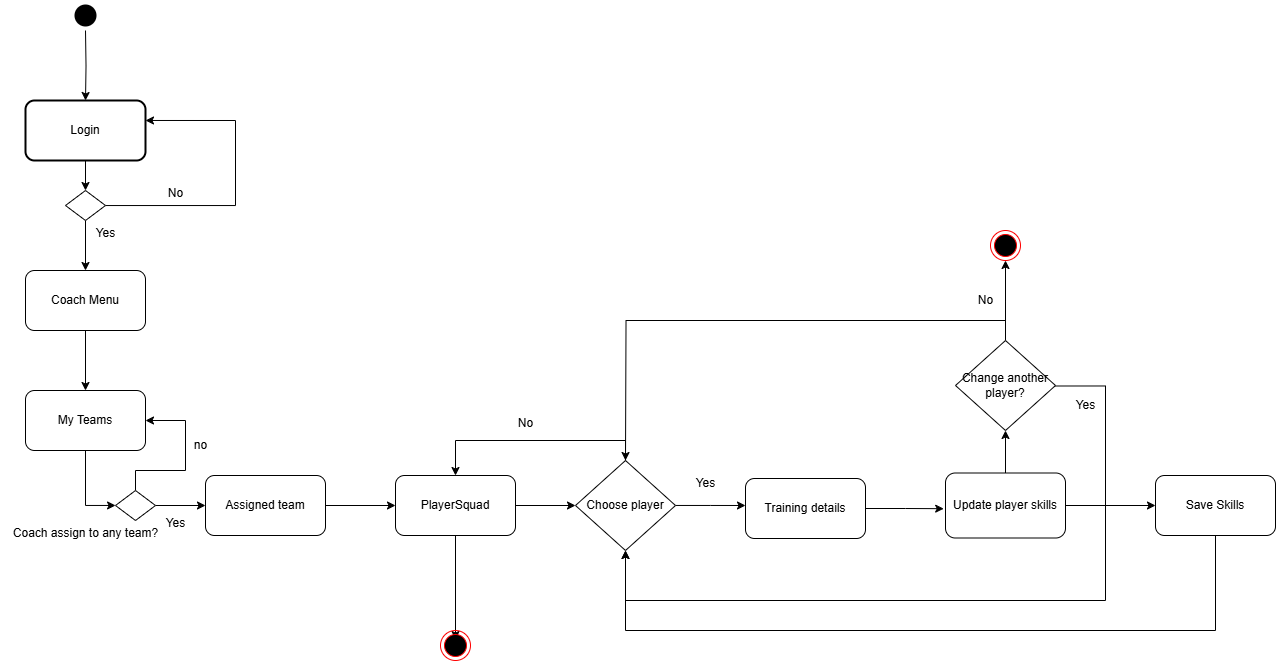

The diagram above was exported from draw.io. Its source (the exported page's mxGraphModel, read from the mxfile embedded in the PNG):
<mxGraphModel dx="1240" dy="646" grid="1" gridSize="10" guides="1" tooltips="1" connect="1" arrows="1" fold="1" page="1" pageScale="1" pageWidth="827" pageHeight="1169" math="0" shadow="0">
  <root>
    <mxCell id="0" />
    <mxCell id="1" parent="0" />
    <mxCell id="QtNZLKjaBHT5wbMIRiNc-1" value="" style="edgeStyle=orthogonalEdgeStyle;rounded=0;orthogonalLoop=1;jettySize=auto;html=1;entryX=1;entryY=0.333;entryDx=0;entryDy=0;entryPerimeter=0;" edge="1" parent="1" source="QtNZLKjaBHT5wbMIRiNc-3" target="QtNZLKjaBHT5wbMIRiNc-6">
      <mxGeometry relative="1" as="geometry">
        <mxPoint x="290" y="150" as="targetPoint" />
        <Array as="points">
          <mxPoint x="300" y="235" />
          <mxPoint x="300" y="150" />
        </Array>
      </mxGeometry>
    </mxCell>
    <mxCell id="QtNZLKjaBHT5wbMIRiNc-2" style="edgeStyle=orthogonalEdgeStyle;rounded=0;orthogonalLoop=1;jettySize=auto;html=1;entryX=0.5;entryY=0;entryDx=0;entryDy=0;" edge="1" parent="1" source="QtNZLKjaBHT5wbMIRiNc-3" target="QtNZLKjaBHT5wbMIRiNc-10">
      <mxGeometry relative="1" as="geometry" />
    </mxCell>
    <mxCell id="QtNZLKjaBHT5wbMIRiNc-3" value="" style="rhombus;whiteSpace=wrap;html=1;" vertex="1" parent="1">
      <mxGeometry x="130" y="220" width="40" height="30" as="geometry" />
    </mxCell>
    <mxCell id="QtNZLKjaBHT5wbMIRiNc-4" value="" style="edgeStyle=orthogonalEdgeStyle;rounded=0;orthogonalLoop=1;jettySize=auto;html=1;" edge="1" parent="1" target="QtNZLKjaBHT5wbMIRiNc-6">
      <mxGeometry relative="1" as="geometry">
        <mxPoint x="149.99999999999977" y="60" as="sourcePoint" />
      </mxGeometry>
    </mxCell>
    <mxCell id="QtNZLKjaBHT5wbMIRiNc-5" style="edgeStyle=orthogonalEdgeStyle;rounded=0;orthogonalLoop=1;jettySize=auto;html=1;exitX=0.5;exitY=1;exitDx=0;exitDy=0;entryX=0.5;entryY=0;entryDx=0;entryDy=0;" edge="1" parent="1" source="QtNZLKjaBHT5wbMIRiNc-6" target="QtNZLKjaBHT5wbMIRiNc-3">
      <mxGeometry relative="1" as="geometry" />
    </mxCell>
    <mxCell id="QtNZLKjaBHT5wbMIRiNc-6" value="Login" style="rounded=1;whiteSpace=wrap;html=1;strokeWidth=2;" vertex="1" parent="1">
      <mxGeometry x="90" y="130" width="120" height="60" as="geometry" />
    </mxCell>
    <mxCell id="QtNZLKjaBHT5wbMIRiNc-8" value="No" style="text;html=1;align=center;verticalAlign=middle;resizable=0;points=[];autosize=1;strokeColor=none;fillColor=none;" vertex="1" parent="1">
      <mxGeometry x="220" y="208" width="40" height="30" as="geometry" />
    </mxCell>
    <mxCell id="QtNZLKjaBHT5wbMIRiNc-9" value="" style="edgeStyle=orthogonalEdgeStyle;rounded=0;orthogonalLoop=1;jettySize=auto;html=1;" edge="1" parent="1" source="QtNZLKjaBHT5wbMIRiNc-10" target="QtNZLKjaBHT5wbMIRiNc-13">
      <mxGeometry relative="1" as="geometry" />
    </mxCell>
    <mxCell id="QtNZLKjaBHT5wbMIRiNc-10" value="Coach Menu" style="rounded=1;whiteSpace=wrap;html=1;" vertex="1" parent="1">
      <mxGeometry x="90" y="300" width="120" height="60" as="geometry" />
    </mxCell>
    <mxCell id="QtNZLKjaBHT5wbMIRiNc-11" value="Yes" style="text;html=1;align=center;verticalAlign=middle;resizable=0;points=[];autosize=1;strokeColor=none;fillColor=none;" vertex="1" parent="1">
      <mxGeometry x="150" y="248" width="40" height="30" as="geometry" />
    </mxCell>
    <mxCell id="QtNZLKjaBHT5wbMIRiNc-12" value="" style="edgeStyle=orthogonalEdgeStyle;rounded=0;orthogonalLoop=1;jettySize=auto;html=1;" edge="1" parent="1" source="QtNZLKjaBHT5wbMIRiNc-48" target="QtNZLKjaBHT5wbMIRiNc-18">
      <mxGeometry relative="1" as="geometry">
        <mxPoint x="270" y="750" as="sourcePoint" />
        <mxPoint x="360" y="750" as="targetPoint" />
        <Array as="points">
          <mxPoint x="210" y="535" />
          <mxPoint x="210" y="535" />
        </Array>
      </mxGeometry>
    </mxCell>
    <mxCell id="QtNZLKjaBHT5wbMIRiNc-13" value="My Teams" style="rounded=1;whiteSpace=wrap;html=1;" vertex="1" parent="1">
      <mxGeometry x="90" y="420" width="120" height="60" as="geometry" />
    </mxCell>
    <mxCell id="QtNZLKjaBHT5wbMIRiNc-55" value="" style="edgeStyle=orthogonalEdgeStyle;rounded=0;orthogonalLoop=1;jettySize=auto;html=1;" edge="1" parent="1" source="QtNZLKjaBHT5wbMIRiNc-18" target="QtNZLKjaBHT5wbMIRiNc-54">
      <mxGeometry relative="1" as="geometry" />
    </mxCell>
    <mxCell id="QtNZLKjaBHT5wbMIRiNc-18" value="Assigned team" style="rounded=1;whiteSpace=wrap;html=1;" vertex="1" parent="1">
      <mxGeometry x="270" y="505" width="120" height="60" as="geometry" />
    </mxCell>
    <mxCell id="QtNZLKjaBHT5wbMIRiNc-45" value="" style="ellipse;html=1;shape=endState;fillColor=#000000;strokeColor=none;" vertex="1" parent="1">
      <mxGeometry x="135" y="30" width="30" height="30" as="geometry" />
    </mxCell>
    <mxCell id="QtNZLKjaBHT5wbMIRiNc-49" value="" style="edgeStyle=orthogonalEdgeStyle;rounded=0;orthogonalLoop=1;jettySize=auto;html=1;" edge="1" parent="1" source="QtNZLKjaBHT5wbMIRiNc-13" target="QtNZLKjaBHT5wbMIRiNc-48">
      <mxGeometry relative="1" as="geometry">
        <mxPoint x="150" y="480" as="sourcePoint" />
        <mxPoint x="270" y="535" as="targetPoint" />
        <Array as="points">
          <mxPoint x="150" y="535" />
        </Array>
      </mxGeometry>
    </mxCell>
    <mxCell id="QtNZLKjaBHT5wbMIRiNc-52" value="" style="edgeStyle=orthogonalEdgeStyle;rounded=0;orthogonalLoop=1;jettySize=auto;html=1;entryX=1;entryY=0.5;entryDx=0;entryDy=0;" edge="1" parent="1" source="QtNZLKjaBHT5wbMIRiNc-48" target="QtNZLKjaBHT5wbMIRiNc-13">
      <mxGeometry relative="1" as="geometry">
        <mxPoint x="270" y="420" as="targetPoint" />
        <Array as="points">
          <mxPoint x="200" y="500" />
          <mxPoint x="250" y="500" />
          <mxPoint x="250" y="450" />
        </Array>
      </mxGeometry>
    </mxCell>
    <mxCell id="QtNZLKjaBHT5wbMIRiNc-48" value="" style="rhombus;whiteSpace=wrap;html=1;" vertex="1" parent="1">
      <mxGeometry x="180" y="520" width="40" height="30" as="geometry" />
    </mxCell>
    <mxCell id="QtNZLKjaBHT5wbMIRiNc-50" value="Yes" style="text;html=1;align=center;verticalAlign=middle;resizable=0;points=[];autosize=1;strokeColor=none;fillColor=none;" vertex="1" parent="1">
      <mxGeometry x="220" y="538" width="40" height="30" as="geometry" />
    </mxCell>
    <mxCell id="QtNZLKjaBHT5wbMIRiNc-51" value="no" style="text;html=1;align=center;verticalAlign=middle;resizable=0;points=[];autosize=1;strokeColor=none;fillColor=none;" vertex="1" parent="1">
      <mxGeometry x="245" y="460" width="40" height="30" as="geometry" />
    </mxCell>
    <mxCell id="QtNZLKjaBHT5wbMIRiNc-53" value="Coach assign to any team?" style="text;html=1;align=center;verticalAlign=middle;resizable=0;points=[];autosize=1;strokeColor=none;fillColor=none;" vertex="1" parent="1">
      <mxGeometry x="65" y="548" width="170" height="30" as="geometry" />
    </mxCell>
    <mxCell id="QtNZLKjaBHT5wbMIRiNc-57" value="" style="edgeStyle=orthogonalEdgeStyle;rounded=0;orthogonalLoop=1;jettySize=auto;html=1;" edge="1" parent="1" source="QtNZLKjaBHT5wbMIRiNc-54" target="QtNZLKjaBHT5wbMIRiNc-56">
      <mxGeometry relative="1" as="geometry" />
    </mxCell>
    <mxCell id="QtNZLKjaBHT5wbMIRiNc-73" style="edgeStyle=orthogonalEdgeStyle;rounded=0;orthogonalLoop=1;jettySize=auto;html=1;entryX=0.5;entryY=0.3;entryDx=0;entryDy=0;entryPerimeter=0;" edge="1" parent="1" source="QtNZLKjaBHT5wbMIRiNc-54" target="QtNZLKjaBHT5wbMIRiNc-74">
      <mxGeometry relative="1" as="geometry">
        <mxPoint x="520" y="660" as="targetPoint" />
      </mxGeometry>
    </mxCell>
    <mxCell id="QtNZLKjaBHT5wbMIRiNc-54" value="PlayerSquad" style="rounded=1;whiteSpace=wrap;html=1;" vertex="1" parent="1">
      <mxGeometry x="460" y="505" width="120" height="60" as="geometry" />
    </mxCell>
    <mxCell id="QtNZLKjaBHT5wbMIRiNc-59" value="" style="edgeStyle=orthogonalEdgeStyle;rounded=0;orthogonalLoop=1;jettySize=auto;html=1;" edge="1" parent="1" source="QtNZLKjaBHT5wbMIRiNc-56">
      <mxGeometry relative="1" as="geometry">
        <mxPoint x="810" y="535" as="targetPoint" />
      </mxGeometry>
    </mxCell>
    <mxCell id="QtNZLKjaBHT5wbMIRiNc-56" value="Choose player" style="rhombus;whiteSpace=wrap;html=1;" vertex="1" parent="1">
      <mxGeometry x="640" y="490" width="100" height="90" as="geometry" />
    </mxCell>
    <mxCell id="QtNZLKjaBHT5wbMIRiNc-60" value="" style="edgeStyle=orthogonalEdgeStyle;rounded=0;orthogonalLoop=1;jettySize=auto;html=1;exitX=0.5;exitY=0;exitDx=0;exitDy=0;" edge="1" parent="1" source="QtNZLKjaBHT5wbMIRiNc-56" target="QtNZLKjaBHT5wbMIRiNc-54">
      <mxGeometry relative="1" as="geometry">
        <mxPoint x="690" y="440" as="sourcePoint" />
        <mxPoint x="710" y="442.71" as="targetPoint" />
        <Array as="points">
          <mxPoint x="690" y="470" />
          <mxPoint x="520" y="470" />
        </Array>
      </mxGeometry>
    </mxCell>
    <mxCell id="QtNZLKjaBHT5wbMIRiNc-61" value="No" style="text;html=1;align=center;verticalAlign=middle;resizable=0;points=[];autosize=1;strokeColor=none;fillColor=none;" vertex="1" parent="1">
      <mxGeometry x="570" y="438" width="40" height="30" as="geometry" />
    </mxCell>
    <mxCell id="QtNZLKjaBHT5wbMIRiNc-62" value="Yes" style="text;html=1;align=center;verticalAlign=middle;resizable=0;points=[];autosize=1;strokeColor=none;fillColor=none;" vertex="1" parent="1">
      <mxGeometry x="750" y="498" width="40" height="30" as="geometry" />
    </mxCell>
    <mxCell id="QtNZLKjaBHT5wbMIRiNc-68" value="Training details" style="rounded=1;whiteSpace=wrap;html=1;" vertex="1" parent="1">
      <mxGeometry x="810" y="508" width="120" height="60" as="geometry" />
    </mxCell>
    <mxCell id="QtNZLKjaBHT5wbMIRiNc-71" value="" style="edgeStyle=orthogonalEdgeStyle;rounded=0;orthogonalLoop=1;jettySize=auto;html=1;" edge="1" parent="1" source="QtNZLKjaBHT5wbMIRiNc-69" target="QtNZLKjaBHT5wbMIRiNc-70">
      <mxGeometry relative="1" as="geometry" />
    </mxCell>
    <mxCell id="QtNZLKjaBHT5wbMIRiNc-69" value="Update player skills" style="rounded=1;whiteSpace=wrap;html=1;" vertex="1" parent="1">
      <mxGeometry x="1010" y="502.5" width="120" height="65" as="geometry" />
    </mxCell>
    <mxCell id="QtNZLKjaBHT5wbMIRiNc-72" style="edgeStyle=orthogonalEdgeStyle;rounded=0;orthogonalLoop=1;jettySize=auto;html=1;" edge="1" parent="1" source="QtNZLKjaBHT5wbMIRiNc-70">
      <mxGeometry relative="1" as="geometry">
        <mxPoint x="1070" y="290" as="targetPoint" />
      </mxGeometry>
    </mxCell>
    <mxCell id="QtNZLKjaBHT5wbMIRiNc-77" style="edgeStyle=orthogonalEdgeStyle;rounded=0;orthogonalLoop=1;jettySize=auto;html=1;" edge="1" parent="1" source="QtNZLKjaBHT5wbMIRiNc-69" target="QtNZLKjaBHT5wbMIRiNc-76">
      <mxGeometry relative="1" as="geometry">
        <mxPoint x="1230" y="500" as="targetPoint" />
      </mxGeometry>
    </mxCell>
    <mxCell id="QtNZLKjaBHT5wbMIRiNc-79" style="edgeStyle=orthogonalEdgeStyle;rounded=0;orthogonalLoop=1;jettySize=auto;html=1;" edge="1" parent="1" target="QtNZLKjaBHT5wbMIRiNc-56">
      <mxGeometry relative="1" as="geometry">
        <mxPoint x="679" y="660.5" as="targetPoint" />
        <mxPoint x="1119" y="415.5" as="sourcePoint" />
        <Array as="points">
          <mxPoint x="1170" y="416" />
          <mxPoint x="1170" y="630" />
          <mxPoint x="690" y="630" />
        </Array>
      </mxGeometry>
    </mxCell>
    <mxCell id="QtNZLKjaBHT5wbMIRiNc-84" style="edgeStyle=orthogonalEdgeStyle;rounded=0;orthogonalLoop=1;jettySize=auto;html=1;exitX=0.5;exitY=0;exitDx=0;exitDy=0;" edge="1" parent="1" source="QtNZLKjaBHT5wbMIRiNc-70">
      <mxGeometry relative="1" as="geometry">
        <mxPoint x="690" y="490" as="targetPoint" />
      </mxGeometry>
    </mxCell>
    <mxCell id="QtNZLKjaBHT5wbMIRiNc-70" value="Change another player?" style="rhombus;whiteSpace=wrap;html=1;" vertex="1" parent="1">
      <mxGeometry x="1020" y="370" width="100" height="90" as="geometry" />
    </mxCell>
    <mxCell id="QtNZLKjaBHT5wbMIRiNc-74" value="" style="ellipse;html=1;shape=endState;fillColor=#000000;strokeColor=#ff0000;" vertex="1" parent="1">
      <mxGeometry x="505" y="660" width="30" height="30" as="geometry" />
    </mxCell>
    <mxCell id="QtNZLKjaBHT5wbMIRiNc-75" value="No" style="text;html=1;align=center;verticalAlign=middle;resizable=0;points=[];autosize=1;strokeColor=none;fillColor=none;" vertex="1" parent="1">
      <mxGeometry x="1030" y="315" width="40" height="30" as="geometry" />
    </mxCell>
    <mxCell id="QtNZLKjaBHT5wbMIRiNc-76" value="Save Skills" style="rounded=1;whiteSpace=wrap;html=1;" vertex="1" parent="1">
      <mxGeometry x="1220" y="505" width="120" height="60" as="geometry" />
    </mxCell>
    <mxCell id="QtNZLKjaBHT5wbMIRiNc-78" value="Yes" style="text;html=1;align=center;verticalAlign=middle;resizable=0;points=[];autosize=1;strokeColor=none;fillColor=none;" vertex="1" parent="1">
      <mxGeometry x="1130" y="420" width="40" height="30" as="geometry" />
    </mxCell>
    <mxCell id="QtNZLKjaBHT5wbMIRiNc-81" style="edgeStyle=orthogonalEdgeStyle;rounded=0;orthogonalLoop=1;jettySize=auto;html=1;entryX=0.5;entryY=1;entryDx=0;entryDy=0;" edge="1" parent="1" source="QtNZLKjaBHT5wbMIRiNc-76" target="QtNZLKjaBHT5wbMIRiNc-56">
      <mxGeometry relative="1" as="geometry">
        <Array as="points">
          <mxPoint x="1280" y="660" />
          <mxPoint x="690" y="660" />
        </Array>
      </mxGeometry>
    </mxCell>
    <mxCell id="QtNZLKjaBHT5wbMIRiNc-82" style="edgeStyle=orthogonalEdgeStyle;rounded=0;orthogonalLoop=1;jettySize=auto;html=1;entryX=-0.015;entryY=0.549;entryDx=0;entryDy=0;entryPerimeter=0;" edge="1" parent="1" source="QtNZLKjaBHT5wbMIRiNc-68" target="QtNZLKjaBHT5wbMIRiNc-69">
      <mxGeometry relative="1" as="geometry" />
    </mxCell>
    <mxCell id="QtNZLKjaBHT5wbMIRiNc-83" value="" style="ellipse;html=1;shape=endState;fillColor=#000000;strokeColor=#ff0000;" vertex="1" parent="1">
      <mxGeometry x="1055" y="260" width="30" height="30" as="geometry" />
    </mxCell>
  </root>
</mxGraphModel>